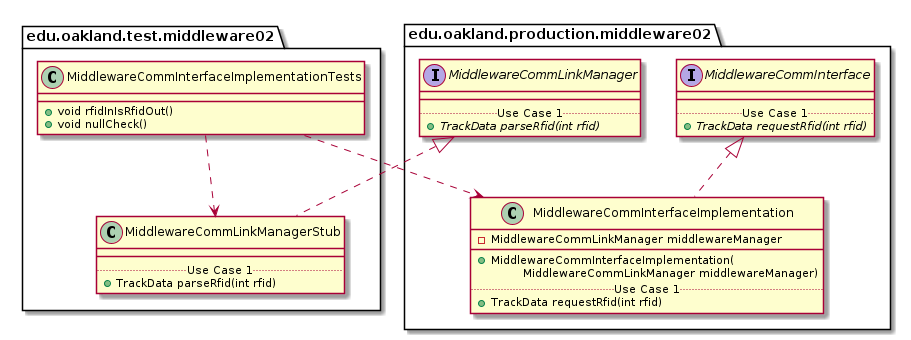

The diagram above was rendered by PlantUML. Its source (embedded in the PNG):
@startuml MiddlewareCommInterfaceImplementationTests_Closure


package edu.oakland.test.middleware02 {
    class MiddlewareCommInterfaceImplementationTests {
        + void rfidInIsRfidOut()
        + void nullCheck()
    }
}




package edu.oakland.test.middleware02 {
    class MiddlewareCommLinkManagerStub {
        __
        .. Use Case 1 ..
        + TrackData parseRfid(int rfid)
    }
}




package edu.oakland.production.middleware02 {
    interface MiddlewareCommLinkManager {
        __
        .. Use Case 1 ..
        {abstract} + TrackData parseRfid(int rfid)
    }
}






MiddlewareCommLinkManagerStub .up.|> MiddlewareCommLinkManager



MiddlewareCommInterfaceImplementationTests ..> MiddlewareCommLinkManagerStub



package edu.oakland.production.middleware02 {
    class MiddlewareCommInterfaceImplementation {
        - MiddlewareCommLinkManager middlewareManager
        __
        + MiddlewareCommInterfaceImplementation(
        \tMiddlewareCommLinkManager middlewareManager)
        .. Use Case 1 ..
        + TrackData requestRfid(int rfid)
}




package edu.oakland.production.middleware02 {
    interface MiddlewareCommInterface {
        __
        .. Use Case 1 ..
        {abstract} + TrackData requestRfid(int rfid)
    }
}






MiddlewareCommInterfaceImplementation .up.|> MiddlewareCommInterface





MiddlewareCommInterfaceImplementationTests ..> MiddlewareCommInterfaceImplementation



@enduml